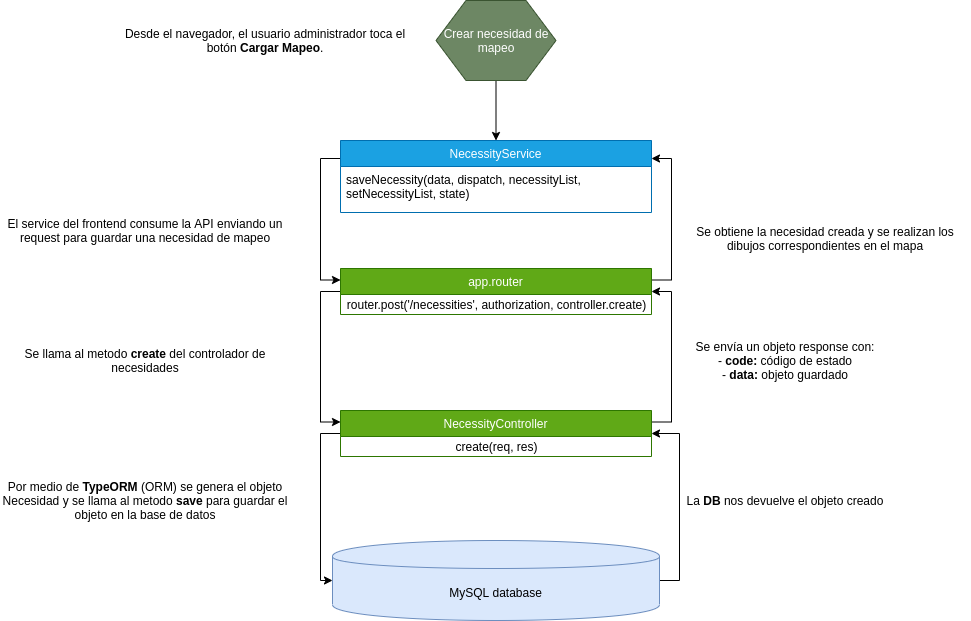

The diagram above was exported from draw.io. Its source (the exported page's mxGraphModel, read from the mxfile embedded in the PNG):
<mxGraphModel dx="2272" dy="774" grid="1" gridSize="10" guides="1" tooltips="1" connect="1" arrows="1" fold="1" page="1" pageScale="1" pageWidth="850" pageHeight="1100" math="0" shadow="0">
  <root>
    <mxCell id="0" />
    <mxCell id="1" parent="0" />
    <mxCell id="7NwWGpS2k-46J4dEkMAI-36" style="edgeStyle=orthogonalEdgeStyle;rounded=0;orthogonalLoop=1;jettySize=auto;html=1;exitX=1;exitY=0.5;exitDx=0;exitDy=0;entryX=1;entryY=0.5;entryDx=0;entryDy=0;" parent="1" source="7NwWGpS2k-46J4dEkMAI-1" target="7NwWGpS2k-46J4dEkMAI-4" edge="1">
      <mxGeometry relative="1" as="geometry" />
    </mxCell>
    <mxCell id="7NwWGpS2k-46J4dEkMAI-1" value="MySQL database" style="shape=cylinder;whiteSpace=wrap;html=1;boundedLbl=1;backgroundOutline=1;fillColor=#dae8fc;strokeColor=#6c8ebf;" parent="1" vertex="1">
      <mxGeometry x="302" y="560" width="327" height="80" as="geometry" />
    </mxCell>
    <mxCell id="7NwWGpS2k-46J4dEkMAI-10" style="edgeStyle=orthogonalEdgeStyle;rounded=0;orthogonalLoop=1;jettySize=auto;html=1;exitX=0;exitY=0.5;exitDx=0;exitDy=0;entryX=0;entryY=0.5;entryDx=0;entryDy=0;" parent="1" source="7NwWGpS2k-46J4dEkMAI-4" target="7NwWGpS2k-46J4dEkMAI-1" edge="1">
      <mxGeometry relative="1" as="geometry" />
    </mxCell>
    <mxCell id="7NwWGpS2k-46J4dEkMAI-16" style="edgeStyle=orthogonalEdgeStyle;rounded=0;orthogonalLoop=1;jettySize=auto;html=1;exitX=1;exitY=0.25;exitDx=0;exitDy=0;entryX=1;entryY=0.5;entryDx=0;entryDy=0;" parent="1" source="7NwWGpS2k-46J4dEkMAI-4" target="7NwWGpS2k-46J4dEkMAI-13" edge="1">
      <mxGeometry relative="1" as="geometry" />
    </mxCell>
    <mxCell id="7NwWGpS2k-46J4dEkMAI-15" style="edgeStyle=orthogonalEdgeStyle;rounded=0;orthogonalLoop=1;jettySize=auto;html=1;exitX=0;exitY=0.5;exitDx=0;exitDy=0;entryX=0;entryY=0.25;entryDx=0;entryDy=0;" parent="1" source="7NwWGpS2k-46J4dEkMAI-13" target="7NwWGpS2k-46J4dEkMAI-4" edge="1">
      <mxGeometry relative="1" as="geometry" />
    </mxCell>
    <mxCell id="7NwWGpS2k-46J4dEkMAI-20" style="edgeStyle=orthogonalEdgeStyle;rounded=0;orthogonalLoop=1;jettySize=auto;html=1;exitX=1;exitY=0.25;exitDx=0;exitDy=0;entryX=1;entryY=0.25;entryDx=0;entryDy=0;" parent="1" source="7NwWGpS2k-46J4dEkMAI-13" target="eTuT1EbV-wRbK167rfb2-1" edge="1">
      <mxGeometry relative="1" as="geometry">
        <mxPoint x="621" y="183" as="targetPoint" />
      </mxGeometry>
    </mxCell>
    <mxCell id="7NwWGpS2k-46J4dEkMAI-19" style="edgeStyle=orthogonalEdgeStyle;rounded=0;orthogonalLoop=1;jettySize=auto;html=1;exitX=0;exitY=0.25;exitDx=0;exitDy=0;entryX=0;entryY=0.25;entryDx=0;entryDy=0;" parent="1" source="eTuT1EbV-wRbK167rfb2-1" target="7NwWGpS2k-46J4dEkMAI-13" edge="1">
      <mxGeometry relative="1" as="geometry">
        <mxPoint x="310" y="183" as="sourcePoint" />
      </mxGeometry>
    </mxCell>
    <mxCell id="7NwWGpS2k-46J4dEkMAI-27" style="edgeStyle=orthogonalEdgeStyle;rounded=0;orthogonalLoop=1;jettySize=auto;html=1;exitX=0.5;exitY=1;exitDx=0;exitDy=0;entryX=0.5;entryY=0;entryDx=0;entryDy=0;" parent="1" source="7NwWGpS2k-46J4dEkMAI-23" edge="1">
      <mxGeometry relative="1" as="geometry">
        <mxPoint x="465.5" y="160" as="targetPoint" />
      </mxGeometry>
    </mxCell>
    <mxCell id="7NwWGpS2k-46J4dEkMAI-23" value="Crear necesidad de mapeo" style="shape=hexagon;perimeter=hexagonPerimeter2;whiteSpace=wrap;html=1;fillColor=#6d8764;strokeColor=#3A5431;fontColor=#ffffff;" parent="1" vertex="1">
      <mxGeometry x="405.5" y="20" width="120" height="80" as="geometry" />
    </mxCell>
    <mxCell id="7NwWGpS2k-46J4dEkMAI-28" value="El service del frontend consume la API enviando un request para guardar una necesidad de mapeo" style="text;html=1;strokeColor=none;fillColor=none;align=center;verticalAlign=middle;whiteSpace=wrap;rounded=0;" parent="1" vertex="1">
      <mxGeometry x="-30" y="220" width="290" height="60" as="geometry" />
    </mxCell>
    <mxCell id="7NwWGpS2k-46J4dEkMAI-29" value="Se llama al metodo &lt;b&gt;create&lt;/b&gt; del controlador de necesidades" style="text;html=1;strokeColor=none;fillColor=none;align=center;verticalAlign=middle;whiteSpace=wrap;rounded=0;" parent="1" vertex="1">
      <mxGeometry x="-30" y="350" width="290" height="60" as="geometry" />
    </mxCell>
    <mxCell id="7NwWGpS2k-46J4dEkMAI-30" value="Por medio de &lt;b&gt;TypeORM&lt;/b&gt; (ORM) se genera el objeto Necesidad y se llama al metodo &lt;b&gt;save&lt;/b&gt; para guardar el objeto en la base de datos" style="text;html=1;strokeColor=none;fillColor=none;align=center;verticalAlign=middle;whiteSpace=wrap;rounded=0;" parent="1" vertex="1">
      <mxGeometry x="-30" y="490" width="290" height="60" as="geometry" />
    </mxCell>
    <mxCell id="7NwWGpS2k-46J4dEkMAI-34" value="La &lt;b&gt;DB&lt;/b&gt; nos devuelve el objeto creado" style="text;html=1;strokeColor=none;fillColor=none;align=center;verticalAlign=middle;whiteSpace=wrap;rounded=0;" parent="1" vertex="1">
      <mxGeometry x="610" y="490" width="290" height="60" as="geometry" />
    </mxCell>
    <mxCell id="7NwWGpS2k-46J4dEkMAI-37" value="Se envía un objeto response con:&lt;br&gt;- &lt;b&gt;code:&lt;/b&gt; código de estado&lt;br&gt;- &lt;b&gt;data:&lt;/b&gt; objeto guardado" style="text;html=1;strokeColor=none;fillColor=none;align=center;verticalAlign=middle;whiteSpace=wrap;rounded=0;" parent="1" vertex="1">
      <mxGeometry x="610" y="350" width="290" height="60" as="geometry" />
    </mxCell>
    <mxCell id="7NwWGpS2k-46J4dEkMAI-39" value="Se obtiene la necesidad creada y se realizan los dibujos correspondientes en el mapa" style="text;html=1;strokeColor=none;fillColor=none;align=center;verticalAlign=middle;whiteSpace=wrap;rounded=0;" parent="1" vertex="1">
      <mxGeometry x="650" y="228" width="290" height="60" as="geometry" />
    </mxCell>
    <mxCell id="1eyDxa7Ltq11DQSde-HG-1" value="Desde el navegador, el usuario administrador toca el botón &lt;b&gt;Cargar Mapeo&lt;/b&gt;." style="text;html=1;strokeColor=none;fillColor=none;align=center;verticalAlign=middle;whiteSpace=wrap;rounded=0;" parent="1" vertex="1">
      <mxGeometry x="90" y="30" width="290" height="60" as="geometry" />
    </mxCell>
    <mxCell id="7NwWGpS2k-46J4dEkMAI-13" value="app.router" style="swimlane;fontStyle=0;childLayout=stackLayout;horizontal=1;startSize=26;fillColor=#60a917;horizontalStack=0;resizeParent=1;resizeParentMax=0;resizeLast=0;collapsible=1;marginBottom=0;strokeColor=#2D7600;fontColor=#ffffff;" parent="1" vertex="1">
      <mxGeometry x="310" y="288" width="311" height="46" as="geometry" />
    </mxCell>
    <mxCell id="7NwWGpS2k-46J4dEkMAI-33" value="router.post('/necessities', authorization, controller.create)" style="text;html=1;align=center;verticalAlign=middle;resizable=0;points=[];autosize=1;" parent="7NwWGpS2k-46J4dEkMAI-13" vertex="1">
      <mxGeometry y="26" width="311" height="20" as="geometry" />
    </mxCell>
    <mxCell id="7NwWGpS2k-46J4dEkMAI-4" value="NecessityController" style="swimlane;fontStyle=0;childLayout=stackLayout;horizontal=1;startSize=26;fillColor=#60a917;horizontalStack=0;resizeParent=1;resizeParentMax=0;resizeLast=0;collapsible=1;marginBottom=0;strokeColor=#2D7600;fontColor=#ffffff;" parent="1" vertex="1">
      <mxGeometry x="310" y="430" width="311" height="46" as="geometry" />
    </mxCell>
    <mxCell id="7NwWGpS2k-46J4dEkMAI-32" value="create(req, res)" style="text;html=1;align=center;verticalAlign=middle;resizable=0;points=[];autosize=1;" parent="7NwWGpS2k-46J4dEkMAI-4" vertex="1">
      <mxGeometry y="26" width="311" height="20" as="geometry" />
    </mxCell>
    <mxCell id="eTuT1EbV-wRbK167rfb2-1" value="NecessityService" style="swimlane;fontStyle=0;childLayout=stackLayout;horizontal=1;startSize=26;fillColor=#1ba1e2;horizontalStack=0;resizeParent=1;resizeParentMax=0;resizeLast=0;collapsible=1;marginBottom=0;strokeColor=#006EAF;fontColor=#ffffff;" vertex="1" parent="1">
      <mxGeometry x="310" y="160" width="311" height="72" as="geometry" />
    </mxCell>
    <mxCell id="eTuT1EbV-wRbK167rfb2-2" value="saveNecessity(data, dispatch, necessityList, setNecessityList, state)" style="text;strokeColor=none;fillColor=none;align=left;verticalAlign=top;spacingLeft=4;spacingRight=4;overflow=hidden;rotatable=0;points=[[0,0.5],[1,0.5]];portConstraint=eastwest;whiteSpace=wrap;" vertex="1" parent="eTuT1EbV-wRbK167rfb2-1">
      <mxGeometry y="26" width="311" height="46" as="geometry" />
    </mxCell>
  </root>
</mxGraphModel>